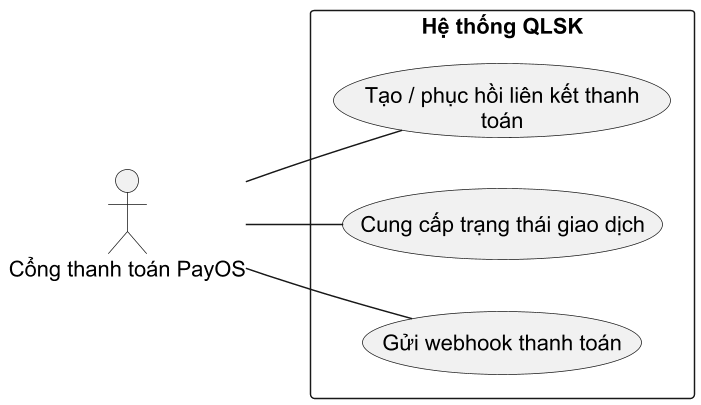

The diagram above was rendered by PlantUML. Its source (embedded in the PNG):
@startuml
skinparam defaultFontName Arial
skinparam defaultFontSize 15
skinparam shadowing false
skinparam dpi 140
skinparam backgroundColor white
skinparam wrapWidth 210
skinparam maxMessageSize 90
left to right direction
actor "Cổng thanh toán PayOS" as A
rectangle "Hệ thống QLSK" {
usecase "Tạo / phục hồi liên kết thanh toán" as U0
usecase "Cung cấp trạng thái giao dịch" as U1
usecase "Gửi webhook thanh toán" as U2
}
A -- U0
A -- U1
A -- U2
@enduml